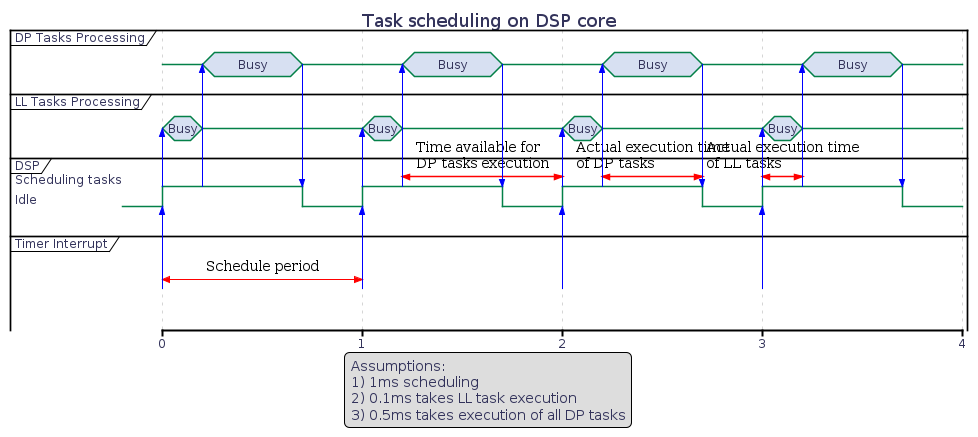

The diagram above was rendered by PlantUML. Its source (embedded in the PNG):
@startuml
hidefootbox
skinparam componentStyle uml2

skinparam defaultFontColor	#33335b

skinparam rectangle {
	color		#d6d6de
	backgroundColor	#ffffff
}

skinparam component {
	backgroundColor	#ffffff
	borderColor	#33335b
	arrowColor	#f05772
}

skinparam interface {
	backgroundColor	#ffffff
	borderColor	#f05772
}

skinparam class {
	backgroundColor	#ffffff
	borderColor	#33335b
	arrowColor	#f05772
}
skinparam stereotypeCBackgroundColor	#6fccdd

skinparam sequence {
	arrowColor		#4a4a86
	lifeLineBorderColor	#f05772
	groupBorderColor	#a1a1ca
	boxBorderColor		#a1a1ca
	dividerBorderColor	#d6d6de
	dividerBorderThickness	1
}
skinparam participant {
	borderColor		#33335b
	backgroundColor		#ffffff
}
skinparam actor {
	borderColor		#33335b
	backgroundColor		#ffffff
}

skinparam state {
	borderColor		#33335b
	backgroundColor		#ffffff
}

skinparam node {
	backgroundColor		#ffffff
}

skinparam note {
	backgroundColor 	#f6ed80
	borderColor		#d6d6de
}

skinparam activity {
	borderColor		#33335b
	backgroundColor		#ffffff
}

skinparam activityDiamond {
	borderColor		#33335b
	backgroundColor		#ffffff
}

skinparam arrowColor	#f05772
skinparam maxMessageSize 400
skinparam BoxPadding 4

Title Task scheduling on DSP core

legend
Assumptions:
1) 1ms scheduling
2) 0.1ms takes LL task execution
3) 0.5ms takes execution of all DP tasks
end legend

scale 1 as 200 pixels

concise "DP Tasks Processing" as DP_Processing
concise "LL Tasks Processing" as LL_Processing
robust "DSP" as DSP
concise "Timer Interrupt" as Interrupt

DSP is Idle

@DSP
@1.2 <-> @2: Time available for\nDP tasks execution
@2.2 <-> @2.7: Actual execution time\nof DP tasks
@3 <-> @3.2: Actual execution time\nof LL tasks

@Interrupt
@0 <-> @1 : Schedule period

@0
Interrupt -> DSP
DSP -> LL_Processing
DSP is "Scheduling tasks"
LL_Processing is Busy
DP_Processing is {-}

@+0.2
DSP -> DP_Processing
LL_Processing is {-}
DP_Processing is Busy

@+0.5
DP_Processing -> DSP
DP_Processing is {-}
DSP is Idle

@1
Interrupt -> DSP
DSP -> LL_Processing
DSP is "Scheduling tasks"
LL_Processing is Busy

@+0.2
DSP -> DP_Processing
LL_Processing is {-}
DP_Processing is Busy

@+0.5
DP_Processing -> DSP
DP_Processing is {-}
DSP is Idle

@2
Interrupt -> DSP
DSP -> LL_Processing
DSP is "Scheduling tasks"
LL_Processing is Busy

@+0.2
DSP -> DP_Processing
LL_Processing is {-}
DP_Processing is Busy

@+0.5
DP_Processing -> DSP
DP_Processing is {-}
DSP is Idle

@3
Interrupt -> DSP
DSP -> LL_Processing
DSP is "Scheduling tasks"
LL_Processing is Busy

@+0.2
DSP -> DP_Processing

LL_Processing is {-}
DP_Processing is Busy

@+0.5
DP_Processing -> DSP
DP_Processing is {-}
DSP is Idle

@enduml